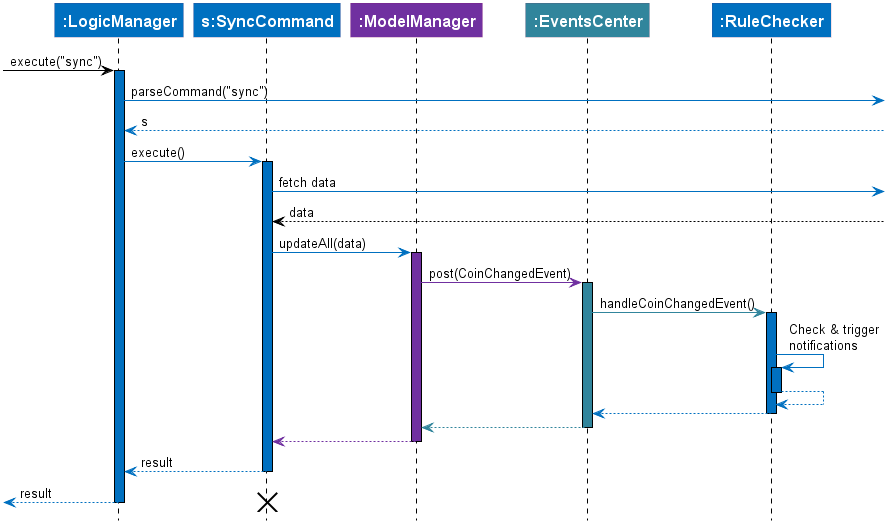

The diagram above was rendered by PlantUML. Its source (embedded in the PNG):
@startuml

hide footbox

skinparam shadowing false
skinparam sequence {
  ActorBackgroundColor #DDDDDD
  ActorBorderColor black
  ArrowColor black
  ParticipantFontColor white
  ParticipantFontSize 16
  ParticipantFontStyle bold
  ParticipantBorderThickness 0
  LifeLineBorderColor black
  defaultFontName Calibri
}

participant ":LogicManager" as LM #0070C0
participant "s:SyncCommand" as U #0070C0
participant ":ModelManager" as M #7030A0
participant ":EventsCenter" as E #31859C
participant ":RuleChecker" as N #0070C0


[-> LM : execute("sync")
activate LM #0070C0
LM -[#0070C0]>] : parseCommand("sync")
LM <-[#0070C0]-] : s

LM -[#0070C0]> U : execute()
activate U #0070C0
U -[#0070C0]>] : fetch data
U <--] : data

U -[#0070C0]> M : updateAll(data)
activate M #7030A0
M -[#7030A0]> E : post(CoinChangedEvent)
activate E #31859C
E -[#31859C]> N : handleCoinChangedEvent()
activate N #0070C0
N -[#0070C0]> N : Check & trigger\nnotifications
activate N #0070C0
N -[#0070C0]-> N
deactivate N
E <-[#0070C0]- N
deactivate N
M <-[#31859C]- E
deactivate E
U <-[#7030A0]- M
deactivate M

LM <-[#0070C0]- U : result
deactivate U
[<-[#0070C0]- LM : result
deactivate LM
destroy U

@enduml